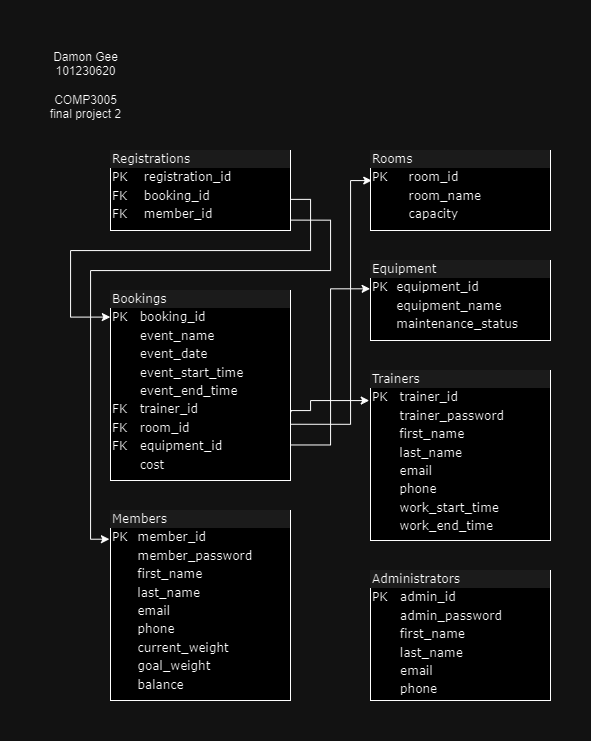

The diagram above was exported from draw.io. Its source (the exported page's mxGraphModel, read from the mxfile embedded in the PNG):
<mxGraphModel dx="1389" dy="759" grid="1" gridSize="10" guides="1" tooltips="1" connect="1" arrows="1" fold="1" page="1" pageScale="1" pageWidth="1100" pageHeight="850" background="none" math="0" shadow="0">
  <root>
    <mxCell id="0" />
    <mxCell id="1" parent="0" />
    <mxCell id="2" value="&lt;div style=&quot;box-sizing: border-box ; width: 100% ; background: #e4e4e4 ; padding: 2px&quot;&gt;Members&lt;/div&gt;&lt;table style=&quot;width: 100% ; font-size: 1em&quot; cellpadding=&quot;2&quot; cellspacing=&quot;0&quot;&gt;&lt;tbody&gt;&lt;tr&gt;&lt;td&gt;PK&lt;/td&gt;&lt;td&gt;member_id&lt;/td&gt;&lt;/tr&gt;&lt;tr&gt;&lt;td&gt;&lt;br&gt;&lt;/td&gt;&lt;td&gt;member_password&lt;/td&gt;&lt;/tr&gt;&lt;tr&gt;&lt;td&gt;&lt;/td&gt;&lt;td&gt;first_name&lt;/td&gt;&lt;/tr&gt;&lt;tr&gt;&lt;td&gt;&lt;br&gt;&lt;/td&gt;&lt;td&gt;last_name&lt;/td&gt;&lt;/tr&gt;&lt;tr&gt;&lt;td&gt;&lt;br&gt;&lt;/td&gt;&lt;td&gt;email&lt;/td&gt;&lt;/tr&gt;&lt;tr&gt;&lt;td&gt;&lt;br&gt;&lt;/td&gt;&lt;td&gt;phone&lt;/td&gt;&lt;/tr&gt;&lt;tr&gt;&lt;td&gt;&lt;br&gt;&lt;/td&gt;&lt;td&gt;current_weight&lt;/td&gt;&lt;/tr&gt;&lt;tr&gt;&lt;td&gt;&lt;br&gt;&lt;/td&gt;&lt;td&gt;goal_weight&lt;/td&gt;&lt;/tr&gt;&lt;tr&gt;&lt;td&gt;&lt;br&gt;&lt;/td&gt;&lt;td&gt;balance&lt;/td&gt;&lt;/tr&gt;&lt;tr&gt;&lt;td&gt;&lt;br&gt;&lt;/td&gt;&lt;td&gt;&lt;br&gt;&lt;/td&gt;&lt;/tr&gt;&lt;tr&gt;&lt;td&gt;&lt;br&gt;&lt;/td&gt;&lt;td&gt;&lt;br&gt;&lt;/td&gt;&lt;/tr&gt;&lt;tr&gt;&lt;td&gt;&lt;br&gt;&lt;/td&gt;&lt;td&gt;&lt;br&gt;&lt;/td&gt;&lt;/tr&gt;&lt;tr&gt;&lt;td&gt;&lt;br&gt;&lt;/td&gt;&lt;td&gt;&lt;br&gt;&lt;/td&gt;&lt;/tr&gt;&lt;tr&gt;&lt;td&gt;&lt;br&gt;&lt;/td&gt;&lt;td&gt;&lt;br&gt;&lt;/td&gt;&lt;/tr&gt;&lt;tr&gt;&lt;td&gt;&lt;br&gt;&lt;/td&gt;&lt;td&gt;&lt;br&gt;&lt;/td&gt;&lt;/tr&gt;&lt;tr&gt;&lt;td&gt;&lt;br&gt;&lt;/td&gt;&lt;td&gt;&lt;br&gt;&lt;/td&gt;&lt;/tr&gt;&lt;tr&gt;&lt;td&gt;&lt;br&gt;&lt;/td&gt;&lt;td&gt;&lt;br&gt;&lt;/td&gt;&lt;/tr&gt;&lt;/tbody&gt;&lt;/table&gt;" style="verticalAlign=top;align=left;overflow=fill;html=1;rounded=0;shadow=0;comic=0;labelBackgroundColor=none;strokeWidth=1;fontFamily=Verdana;fontSize=12" vertex="1" parent="1">
      <mxGeometry x="80" y="480" width="180" height="190" as="geometry" />
    </mxCell>
    <mxCell id="3" value="&lt;div style=&quot;box-sizing: border-box ; width: 100% ; background: #e4e4e4 ; padding: 2px&quot;&gt;Trainers&lt;/div&gt;&lt;table style=&quot;width: 100% ; font-size: 1em&quot; cellpadding=&quot;2&quot; cellspacing=&quot;0&quot;&gt;&lt;tbody&gt;&lt;tr&gt;&lt;td&gt;PK&lt;/td&gt;&lt;td&gt;trainer_id&lt;/td&gt;&lt;/tr&gt;&lt;tr&gt;&lt;td&gt;&lt;br&gt;&lt;/td&gt;&lt;td&gt;trainer_password&lt;/td&gt;&lt;/tr&gt;&lt;tr&gt;&lt;td&gt;&lt;/td&gt;&lt;td&gt;first_name&lt;/td&gt;&lt;/tr&gt;&lt;tr&gt;&lt;td&gt;&lt;br&gt;&lt;/td&gt;&lt;td&gt;last_name&lt;/td&gt;&lt;/tr&gt;&lt;tr&gt;&lt;td&gt;&lt;br&gt;&lt;/td&gt;&lt;td&gt;email&lt;/td&gt;&lt;/tr&gt;&lt;tr&gt;&lt;td&gt;&lt;br&gt;&lt;/td&gt;&lt;td&gt;phone&lt;/td&gt;&lt;/tr&gt;&lt;tr&gt;&lt;td&gt;&lt;br&gt;&lt;/td&gt;&lt;td&gt;work_start_time&lt;/td&gt;&lt;/tr&gt;&lt;tr&gt;&lt;td&gt;&lt;br&gt;&lt;/td&gt;&lt;td&gt;work_end_time&lt;/td&gt;&lt;/tr&gt;&lt;tr&gt;&lt;td&gt;&lt;br&gt;&lt;/td&gt;&lt;td&gt;&lt;br&gt;&lt;/td&gt;&lt;/tr&gt;&lt;tr&gt;&lt;td&gt;&lt;br&gt;&lt;/td&gt;&lt;td&gt;&lt;br&gt;&lt;/td&gt;&lt;/tr&gt;&lt;tr&gt;&lt;td&gt;&lt;br&gt;&lt;/td&gt;&lt;td&gt;&lt;br&gt;&lt;/td&gt;&lt;/tr&gt;&lt;tr&gt;&lt;td&gt;&lt;br&gt;&lt;/td&gt;&lt;td&gt;&lt;br&gt;&lt;/td&gt;&lt;/tr&gt;&lt;tr&gt;&lt;td&gt;&lt;br&gt;&lt;/td&gt;&lt;td&gt;&lt;br&gt;&lt;/td&gt;&lt;/tr&gt;&lt;tr&gt;&lt;td&gt;&lt;br&gt;&lt;/td&gt;&lt;td&gt;&lt;br&gt;&lt;/td&gt;&lt;/tr&gt;&lt;tr&gt;&lt;td&gt;&lt;br&gt;&lt;/td&gt;&lt;td&gt;&lt;br&gt;&lt;/td&gt;&lt;/tr&gt;&lt;tr&gt;&lt;td&gt;&lt;br&gt;&lt;/td&gt;&lt;td&gt;&lt;br&gt;&lt;/td&gt;&lt;/tr&gt;&lt;tr&gt;&lt;td&gt;&lt;br&gt;&lt;/td&gt;&lt;td&gt;&lt;br&gt;&lt;/td&gt;&lt;/tr&gt;&lt;/tbody&gt;&lt;/table&gt;" style="verticalAlign=top;align=left;overflow=fill;html=1;rounded=0;shadow=0;comic=0;labelBackgroundColor=none;strokeWidth=1;fontFamily=Verdana;fontSize=12" vertex="1" parent="1">
      <mxGeometry x="340" y="340" width="180" height="170" as="geometry" />
    </mxCell>
    <mxCell id="4" value="&lt;div style=&quot;box-sizing: border-box ; width: 100% ; background: #e4e4e4 ; padding: 2px&quot;&gt;Administrators&lt;/div&gt;&lt;table style=&quot;width: 100% ; font-size: 1em&quot; cellpadding=&quot;2&quot; cellspacing=&quot;0&quot;&gt;&lt;tbody&gt;&lt;tr&gt;&lt;td&gt;PK&lt;/td&gt;&lt;td&gt;admin_id&lt;/td&gt;&lt;/tr&gt;&lt;tr&gt;&lt;td&gt;&lt;br&gt;&lt;/td&gt;&lt;td&gt;admin_password&lt;/td&gt;&lt;/tr&gt;&lt;tr&gt;&lt;td&gt;&lt;/td&gt;&lt;td&gt;first_name&lt;/td&gt;&lt;/tr&gt;&lt;tr&gt;&lt;td&gt;&lt;br&gt;&lt;/td&gt;&lt;td&gt;last_name&lt;/td&gt;&lt;/tr&gt;&lt;tr&gt;&lt;td&gt;&lt;br&gt;&lt;/td&gt;&lt;td&gt;email&lt;/td&gt;&lt;/tr&gt;&lt;tr&gt;&lt;td&gt;&lt;br&gt;&lt;/td&gt;&lt;td&gt;phone&lt;/td&gt;&lt;/tr&gt;&lt;tr&gt;&lt;td&gt;&lt;br&gt;&lt;/td&gt;&lt;td&gt;&lt;br&gt;&lt;/td&gt;&lt;/tr&gt;&lt;tr&gt;&lt;td&gt;&lt;br&gt;&lt;/td&gt;&lt;td&gt;&lt;br&gt;&lt;/td&gt;&lt;/tr&gt;&lt;tr&gt;&lt;td&gt;&lt;br&gt;&lt;/td&gt;&lt;td&gt;&lt;br&gt;&lt;/td&gt;&lt;/tr&gt;&lt;tr&gt;&lt;td&gt;&lt;br&gt;&lt;/td&gt;&lt;td&gt;&lt;br&gt;&lt;/td&gt;&lt;/tr&gt;&lt;tr&gt;&lt;td&gt;&lt;br&gt;&lt;/td&gt;&lt;td&gt;&lt;br&gt;&lt;/td&gt;&lt;/tr&gt;&lt;tr&gt;&lt;td&gt;&lt;br&gt;&lt;/td&gt;&lt;td&gt;&lt;br&gt;&lt;/td&gt;&lt;/tr&gt;&lt;tr&gt;&lt;td&gt;&lt;br&gt;&lt;/td&gt;&lt;td&gt;&lt;br&gt;&lt;/td&gt;&lt;/tr&gt;&lt;tr&gt;&lt;td&gt;&lt;br&gt;&lt;/td&gt;&lt;td&gt;&lt;br&gt;&lt;/td&gt;&lt;/tr&gt;&lt;tr&gt;&lt;td&gt;&lt;br&gt;&lt;/td&gt;&lt;td&gt;&lt;br&gt;&lt;/td&gt;&lt;/tr&gt;&lt;tr&gt;&lt;td&gt;&lt;br&gt;&lt;/td&gt;&lt;td&gt;&lt;br&gt;&lt;/td&gt;&lt;/tr&gt;&lt;tr&gt;&lt;td&gt;&lt;br&gt;&lt;/td&gt;&lt;td&gt;&lt;br&gt;&lt;/td&gt;&lt;/tr&gt;&lt;/tbody&gt;&lt;/table&gt;" style="verticalAlign=top;align=left;overflow=fill;html=1;rounded=0;shadow=0;comic=0;labelBackgroundColor=none;strokeWidth=1;fontFamily=Verdana;fontSize=12" vertex="1" parent="1">
      <mxGeometry x="340" y="540" width="180" height="130" as="geometry" />
    </mxCell>
    <mxCell id="5" value="&lt;div style=&quot;box-sizing: border-box ; width: 100% ; background: #e4e4e4 ; padding: 2px&quot;&gt;Rooms&lt;/div&gt;&lt;table style=&quot;width: 100% ; font-size: 1em&quot; cellpadding=&quot;2&quot; cellspacing=&quot;0&quot;&gt;&lt;tbody&gt;&lt;tr&gt;&lt;td&gt;PK&lt;/td&gt;&lt;td&gt;room_id&lt;/td&gt;&lt;/tr&gt;&lt;tr&gt;&lt;td&gt;&lt;br&gt;&lt;/td&gt;&lt;td&gt;room_name&lt;/td&gt;&lt;/tr&gt;&lt;tr&gt;&lt;td&gt;&lt;/td&gt;&lt;td&gt;capacity&lt;/td&gt;&lt;/tr&gt;&lt;tr&gt;&lt;td&gt;&lt;br&gt;&lt;/td&gt;&lt;td&gt;&lt;br&gt;&lt;/td&gt;&lt;/tr&gt;&lt;tr&gt;&lt;td&gt;&lt;br&gt;&lt;/td&gt;&lt;td&gt;&lt;br&gt;&lt;/td&gt;&lt;/tr&gt;&lt;tr&gt;&lt;td&gt;&lt;br&gt;&lt;/td&gt;&lt;td&gt;&lt;br&gt;&lt;/td&gt;&lt;/tr&gt;&lt;tr&gt;&lt;td&gt;&lt;br&gt;&lt;/td&gt;&lt;td&gt;&lt;br&gt;&lt;/td&gt;&lt;/tr&gt;&lt;tr&gt;&lt;td&gt;&lt;br&gt;&lt;/td&gt;&lt;td&gt;&lt;br&gt;&lt;/td&gt;&lt;/tr&gt;&lt;tr&gt;&lt;td&gt;&lt;br&gt;&lt;/td&gt;&lt;td&gt;&lt;br&gt;&lt;/td&gt;&lt;/tr&gt;&lt;tr&gt;&lt;td&gt;&lt;br&gt;&lt;/td&gt;&lt;td&gt;&lt;br&gt;&lt;/td&gt;&lt;/tr&gt;&lt;tr&gt;&lt;td&gt;&lt;br&gt;&lt;/td&gt;&lt;td&gt;&lt;br&gt;&lt;/td&gt;&lt;/tr&gt;&lt;tr&gt;&lt;td&gt;&lt;br&gt;&lt;/td&gt;&lt;td&gt;&lt;br&gt;&lt;/td&gt;&lt;/tr&gt;&lt;tr&gt;&lt;td&gt;&lt;br&gt;&lt;/td&gt;&lt;td&gt;&lt;br&gt;&lt;/td&gt;&lt;/tr&gt;&lt;tr&gt;&lt;td&gt;&lt;br&gt;&lt;/td&gt;&lt;td&gt;&lt;br&gt;&lt;/td&gt;&lt;/tr&gt;&lt;tr&gt;&lt;td&gt;&lt;br&gt;&lt;/td&gt;&lt;td&gt;&lt;br&gt;&lt;/td&gt;&lt;/tr&gt;&lt;tr&gt;&lt;td&gt;&lt;br&gt;&lt;/td&gt;&lt;td&gt;&lt;br&gt;&lt;/td&gt;&lt;/tr&gt;&lt;tr&gt;&lt;td&gt;&lt;br&gt;&lt;/td&gt;&lt;td&gt;&lt;br&gt;&lt;/td&gt;&lt;/tr&gt;&lt;/tbody&gt;&lt;/table&gt;" style="verticalAlign=top;align=left;overflow=fill;html=1;rounded=0;shadow=0;comic=0;labelBackgroundColor=none;strokeWidth=1;fontFamily=Verdana;fontSize=12" vertex="1" parent="1">
      <mxGeometry x="340" y="120" width="180" height="80" as="geometry" />
    </mxCell>
    <mxCell id="6" value="&lt;div style=&quot;box-sizing: border-box ; width: 100% ; background: #e4e4e4 ; padding: 2px&quot;&gt;Equipment&lt;/div&gt;&lt;table style=&quot;width: 100% ; font-size: 1em&quot; cellpadding=&quot;2&quot; cellspacing=&quot;0&quot;&gt;&lt;tbody&gt;&lt;tr&gt;&lt;td&gt;PK&lt;/td&gt;&lt;td&gt;equipment_id&lt;/td&gt;&lt;/tr&gt;&lt;tr&gt;&lt;td&gt;&lt;br&gt;&lt;/td&gt;&lt;td&gt;equipment_name&lt;/td&gt;&lt;/tr&gt;&lt;tr&gt;&lt;td&gt;&lt;/td&gt;&lt;td&gt;maintenance_status&lt;/td&gt;&lt;/tr&gt;&lt;tr&gt;&lt;td&gt;&lt;br&gt;&lt;/td&gt;&lt;td&gt;&lt;br&gt;&lt;/td&gt;&lt;/tr&gt;&lt;tr&gt;&lt;td&gt;&lt;br&gt;&lt;/td&gt;&lt;td&gt;&lt;br&gt;&lt;/td&gt;&lt;/tr&gt;&lt;tr&gt;&lt;td&gt;&lt;br&gt;&lt;/td&gt;&lt;td&gt;&lt;br&gt;&lt;/td&gt;&lt;/tr&gt;&lt;tr&gt;&lt;td&gt;&lt;br&gt;&lt;/td&gt;&lt;td&gt;&lt;br&gt;&lt;/td&gt;&lt;/tr&gt;&lt;tr&gt;&lt;td&gt;&lt;br&gt;&lt;/td&gt;&lt;td&gt;&lt;br&gt;&lt;/td&gt;&lt;/tr&gt;&lt;tr&gt;&lt;td&gt;&lt;br&gt;&lt;/td&gt;&lt;td&gt;&lt;br&gt;&lt;/td&gt;&lt;/tr&gt;&lt;tr&gt;&lt;td&gt;&lt;br&gt;&lt;/td&gt;&lt;td&gt;&lt;br&gt;&lt;/td&gt;&lt;/tr&gt;&lt;tr&gt;&lt;td&gt;&lt;br&gt;&lt;/td&gt;&lt;td&gt;&lt;br&gt;&lt;/td&gt;&lt;/tr&gt;&lt;tr&gt;&lt;td&gt;&lt;br&gt;&lt;/td&gt;&lt;td&gt;&lt;br&gt;&lt;/td&gt;&lt;/tr&gt;&lt;tr&gt;&lt;td&gt;&lt;br&gt;&lt;/td&gt;&lt;td&gt;&lt;br&gt;&lt;/td&gt;&lt;/tr&gt;&lt;tr&gt;&lt;td&gt;&lt;br&gt;&lt;/td&gt;&lt;td&gt;&lt;br&gt;&lt;/td&gt;&lt;/tr&gt;&lt;tr&gt;&lt;td&gt;&lt;br&gt;&lt;/td&gt;&lt;td&gt;&lt;br&gt;&lt;/td&gt;&lt;/tr&gt;&lt;tr&gt;&lt;td&gt;&lt;br&gt;&lt;/td&gt;&lt;td&gt;&lt;br&gt;&lt;/td&gt;&lt;/tr&gt;&lt;tr&gt;&lt;td&gt;&lt;br&gt;&lt;/td&gt;&lt;td&gt;&lt;br&gt;&lt;/td&gt;&lt;/tr&gt;&lt;/tbody&gt;&lt;/table&gt;" style="verticalAlign=top;align=left;overflow=fill;html=1;rounded=0;shadow=0;comic=0;labelBackgroundColor=none;strokeWidth=1;fontFamily=Verdana;fontSize=12" vertex="1" parent="1">
      <mxGeometry x="340" y="230" width="180" height="80" as="geometry" />
    </mxCell>
    <mxCell id="7" value="&lt;div style=&quot;box-sizing: border-box ; width: 100% ; background: #e4e4e4 ; padding: 2px&quot;&gt;Bookings&lt;/div&gt;&lt;table style=&quot;width: 100% ; font-size: 1em&quot; cellpadding=&quot;2&quot; cellspacing=&quot;0&quot;&gt;&lt;tbody&gt;&lt;tr&gt;&lt;td&gt;PK&lt;/td&gt;&lt;td&gt;booking_id&lt;/td&gt;&lt;/tr&gt;&lt;tr&gt;&lt;td&gt;&lt;br&gt;&lt;/td&gt;&lt;td&gt;event_name&lt;/td&gt;&lt;/tr&gt;&lt;tr&gt;&lt;td&gt;&lt;/td&gt;&lt;td&gt;event_date&lt;/td&gt;&lt;/tr&gt;&lt;tr&gt;&lt;td&gt;&lt;br&gt;&lt;/td&gt;&lt;td&gt;event_start_time&lt;/td&gt;&lt;/tr&gt;&lt;tr&gt;&lt;td&gt;&lt;br&gt;&lt;/td&gt;&lt;td&gt;event_end_time&lt;/td&gt;&lt;/tr&gt;&lt;tr&gt;&lt;td&gt;FK&lt;/td&gt;&lt;td&gt;trainer_id&lt;/td&gt;&lt;/tr&gt;&lt;tr&gt;&lt;td&gt;FK&lt;/td&gt;&lt;td&gt;room_id&lt;/td&gt;&lt;/tr&gt;&lt;tr&gt;&lt;td&gt;FK&lt;/td&gt;&lt;td&gt;equipment_id&lt;/td&gt;&lt;/tr&gt;&lt;tr&gt;&lt;td&gt;&lt;br&gt;&lt;/td&gt;&lt;td&gt;cost&lt;/td&gt;&lt;/tr&gt;&lt;tr&gt;&lt;td&gt;&lt;br&gt;&lt;/td&gt;&lt;td&gt;&lt;br&gt;&lt;/td&gt;&lt;/tr&gt;&lt;tr&gt;&lt;td&gt;&lt;br&gt;&lt;/td&gt;&lt;td&gt;&lt;br&gt;&lt;/td&gt;&lt;/tr&gt;&lt;tr&gt;&lt;td&gt;&lt;br&gt;&lt;/td&gt;&lt;td&gt;&lt;br&gt;&lt;/td&gt;&lt;/tr&gt;&lt;tr&gt;&lt;td&gt;&lt;br&gt;&lt;/td&gt;&lt;td&gt;&lt;br&gt;&lt;/td&gt;&lt;/tr&gt;&lt;tr&gt;&lt;td&gt;&lt;br&gt;&lt;/td&gt;&lt;td&gt;&lt;br&gt;&lt;/td&gt;&lt;/tr&gt;&lt;tr&gt;&lt;td&gt;&lt;br&gt;&lt;/td&gt;&lt;td&gt;&lt;br&gt;&lt;/td&gt;&lt;/tr&gt;&lt;tr&gt;&lt;td&gt;&lt;br&gt;&lt;/td&gt;&lt;td&gt;&lt;br&gt;&lt;/td&gt;&lt;/tr&gt;&lt;tr&gt;&lt;td&gt;&lt;br&gt;&lt;/td&gt;&lt;td&gt;&lt;br&gt;&lt;/td&gt;&lt;/tr&gt;&lt;/tbody&gt;&lt;/table&gt;" style="verticalAlign=top;align=left;overflow=fill;html=1;rounded=0;shadow=0;comic=0;labelBackgroundColor=none;strokeWidth=1;fontFamily=Verdana;fontSize=12" vertex="1" parent="1">
      <mxGeometry x="80" y="260" width="180" height="190" as="geometry" />
    </mxCell>
    <mxCell id="8" value="&lt;div style=&quot;box-sizing: border-box ; width: 100% ; background: #e4e4e4 ; padding: 2px&quot;&gt;Registrations&lt;/div&gt;&lt;table style=&quot;width: 100% ; font-size: 1em&quot; cellpadding=&quot;2&quot; cellspacing=&quot;0&quot;&gt;&lt;tbody&gt;&lt;tr&gt;&lt;td&gt;PK&lt;/td&gt;&lt;td&gt;registration_id&lt;/td&gt;&lt;/tr&gt;&lt;tr&gt;&lt;td&gt;FK&lt;/td&gt;&lt;td&gt;booking_id&lt;/td&gt;&lt;/tr&gt;&lt;tr&gt;&lt;td&gt;FK&lt;/td&gt;&lt;td&gt;member_id&lt;/td&gt;&lt;/tr&gt;&lt;tr&gt;&lt;td&gt;&lt;br&gt;&lt;/td&gt;&lt;td&gt;&lt;br&gt;&lt;/td&gt;&lt;/tr&gt;&lt;tr&gt;&lt;td&gt;&lt;br&gt;&lt;/td&gt;&lt;td&gt;&lt;br&gt;&lt;/td&gt;&lt;/tr&gt;&lt;tr&gt;&lt;td&gt;&lt;br&gt;&lt;/td&gt;&lt;td&gt;&lt;br&gt;&lt;/td&gt;&lt;/tr&gt;&lt;tr&gt;&lt;td&gt;&lt;br&gt;&lt;/td&gt;&lt;td&gt;&lt;br&gt;&lt;/td&gt;&lt;/tr&gt;&lt;tr&gt;&lt;td&gt;&lt;br&gt;&lt;/td&gt;&lt;td&gt;&lt;br&gt;&lt;/td&gt;&lt;/tr&gt;&lt;tr&gt;&lt;td&gt;&lt;br&gt;&lt;/td&gt;&lt;td&gt;&lt;br&gt;&lt;/td&gt;&lt;/tr&gt;&lt;tr&gt;&lt;td&gt;&lt;br&gt;&lt;/td&gt;&lt;td&gt;&lt;br&gt;&lt;/td&gt;&lt;/tr&gt;&lt;tr&gt;&lt;td&gt;&lt;br&gt;&lt;/td&gt;&lt;td&gt;&lt;br&gt;&lt;/td&gt;&lt;/tr&gt;&lt;tr&gt;&lt;td&gt;&lt;br&gt;&lt;/td&gt;&lt;td&gt;&lt;br&gt;&lt;/td&gt;&lt;/tr&gt;&lt;tr&gt;&lt;td&gt;&lt;br&gt;&lt;/td&gt;&lt;td&gt;&lt;br&gt;&lt;/td&gt;&lt;/tr&gt;&lt;tr&gt;&lt;td&gt;&lt;br&gt;&lt;/td&gt;&lt;td&gt;&lt;br&gt;&lt;/td&gt;&lt;/tr&gt;&lt;tr&gt;&lt;td&gt;&lt;br&gt;&lt;/td&gt;&lt;td&gt;&lt;br&gt;&lt;/td&gt;&lt;/tr&gt;&lt;tr&gt;&lt;td&gt;&lt;br&gt;&lt;/td&gt;&lt;td&gt;&lt;br&gt;&lt;/td&gt;&lt;/tr&gt;&lt;tr&gt;&lt;td&gt;&lt;br&gt;&lt;/td&gt;&lt;td&gt;&lt;br&gt;&lt;/td&gt;&lt;/tr&gt;&lt;/tbody&gt;&lt;/table&gt;" style="verticalAlign=top;align=left;overflow=fill;html=1;rounded=0;shadow=0;comic=0;labelBackgroundColor=none;strokeWidth=1;fontFamily=Verdana;fontSize=12" vertex="1" parent="1">
      <mxGeometry x="80" y="120" width="180" height="80" as="geometry" />
    </mxCell>
    <mxCell id="9" value="" style="endArrow=classic;html=1;rounded=0;edgeStyle=orthogonalEdgeStyle;exitX=1.003;exitY=0.611;exitDx=0;exitDy=0;exitPerimeter=0;entryX=-0.001;entryY=0.14;entryDx=0;entryDy=0;entryPerimeter=0;" edge="1" source="8" target="7" parent="1">
      <mxGeometry width="50" height="50" relative="1" as="geometry">
        <mxPoint x="590" y="230" as="sourcePoint" />
        <mxPoint x="60" y="260" as="targetPoint" />
        <Array as="points">
          <mxPoint x="280" y="169" />
          <mxPoint x="280" y="220" />
          <mxPoint x="40" y="220" />
          <mxPoint x="40" y="287" />
        </Array>
      </mxGeometry>
    </mxCell>
    <mxCell id="10" value="" style="endArrow=classic;html=1;rounded=0;edgeStyle=orthogonalEdgeStyle;exitX=0.998;exitY=0.87;exitDx=0;exitDy=0;exitPerimeter=0;entryX=-0.006;entryY=0.151;entryDx=0;entryDy=0;entryPerimeter=0;" edge="1" source="8" target="2" parent="1">
      <mxGeometry width="50" height="50" relative="1" as="geometry">
        <mxPoint x="271" y="179" as="sourcePoint" />
        <mxPoint x="90" y="297" as="targetPoint" />
        <Array as="points">
          <mxPoint x="300" y="190" />
          <mxPoint x="300" y="240" />
          <mxPoint x="60" y="240" />
          <mxPoint x="60" y="509" />
        </Array>
      </mxGeometry>
    </mxCell>
    <mxCell id="11" value="" style="endArrow=classic;html=1;rounded=0;edgeStyle=orthogonalEdgeStyle;exitX=1.003;exitY=0.64;exitDx=0;exitDy=0;exitPerimeter=0;entryX=-0.007;entryY=0.173;entryDx=0;entryDy=0;entryPerimeter=0;" edge="1" source="7" target="3" parent="1">
      <mxGeometry width="50" height="50" relative="1" as="geometry">
        <mxPoint x="271" y="179" as="sourcePoint" />
        <mxPoint x="90" y="297" as="targetPoint" />
        <Array as="points">
          <mxPoint x="260" y="380" />
          <mxPoint x="280" y="380" />
          <mxPoint x="280" y="370" />
          <mxPoint x="339" y="370" />
        </Array>
      </mxGeometry>
    </mxCell>
    <mxCell id="12" value="" style="endArrow=classic;html=1;rounded=0;edgeStyle=orthogonalEdgeStyle;exitX=0.998;exitY=0.704;exitDx=0;exitDy=0;exitPerimeter=0;entryX=0.007;entryY=0.376;entryDx=0;entryDy=0;entryPerimeter=0;" edge="1" source="7" target="5" parent="1">
      <mxGeometry width="50" height="50" relative="1" as="geometry">
        <mxPoint x="290" y="398" as="sourcePoint" />
        <mxPoint x="388" y="385" as="targetPoint" />
        <Array as="points">
          <mxPoint x="320" y="394" />
          <mxPoint x="320" y="150" />
        </Array>
      </mxGeometry>
    </mxCell>
    <mxCell id="13" value="" style="endArrow=classic;html=1;rounded=0;edgeStyle=orthogonalEdgeStyle;exitX=1.003;exitY=0.813;exitDx=0;exitDy=0;exitPerimeter=0;entryX=-0.002;entryY=0.354;entryDx=0;entryDy=0;entryPerimeter=0;" edge="1" source="7" target="6" parent="1">
      <mxGeometry width="50" height="50" relative="1" as="geometry">
        <mxPoint x="280" y="410" as="sourcePoint" />
        <mxPoint x="270" y="260" as="targetPoint" />
        <Array as="points">
          <mxPoint x="300" y="415" />
          <mxPoint x="300" y="258" />
        </Array>
      </mxGeometry>
    </mxCell>
    <mxCell id="14" value="Damon Gee&lt;div&gt;101230620&lt;/div&gt;&lt;div&gt;&lt;br&gt;&lt;/div&gt;&lt;div&gt;COMP3005&lt;/div&gt;&lt;div&gt;final project 2&lt;/div&gt;" style="text;html=1;align=center;verticalAlign=middle;resizable=0;points=[];autosize=1;strokeColor=none;fillColor=none;" vertex="1" parent="1">
      <mxGeometry x="10" y="10" width="90" height="90" as="geometry" />
    </mxCell>
  </root>
</mxGraphModel>